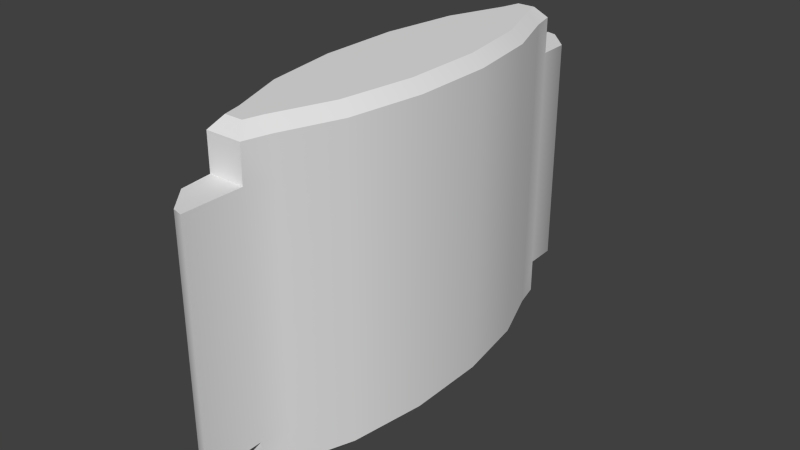 # Source: patch_berserk.blend  (saved by Blender 2.76.0; exported with 4.5.12 LTS)
import bpy
from mathutils import Matrix  # noqa: F401  (used for matrix-valued properties, if any)

bpy.ops.wm.read_factory_settings(use_empty=True)
scene = bpy.context.scene
scene.name = 'Scene'

# ---- collections
col_collection_1 = bpy.data.collections.new('Collection 1'); scene.collection.children.link(col_collection_1)

# ---- world
world_world = bpy.data.worlds.new('World'); scene.world = world_world
world_world.color = (0.05088, 0.05088, 0.05088)
world_world.use_sun_shadow = False
world_world.sun_shadow_jitter_overblur = 0.0
world_world.cycles.sampling_method = 'NONE'
world_world.cycles.sample_map_resolution = 256

# ---- meshes
me_path_berserk_mesh_data = bpy.data.meshes.new('path_berserk_mesh_data')
me_path_berserk_mesh_data.from_pydata([(0.007091, 0.07898, -0.0472), (0.009648, 0.06875, -0.0472), (0.01812, 0.04592, -0.0472), (0.02269, 0.01609, -0.0472), (0.02269, -0.01618, -0.0472), (0.0181, -0.04599, -0.0472), (0.009621, -0.0688, -0.0472), (0.006945, -0.079, -0.0472), (-0.007091, -0.07898, -0.0472), (-0.009648, -0.06875, -0.0472), (-0.01812, -0.04592, -0.0472), (-0.02269, -0.01609, -0.0472), (-0.02269, 0.01618, -0.0472), (-0.0181, 0.04599, -0.0472), (-0.009621, 0.0688, -0.0472), (-0.006945, 0.079, -0.0472), (0.007091, 0.07898, 0.04465), (0.009648, 0.06875, 0.04465), (0.01812, 0.04592, 0.04465), (0.02269, 0.01609, 0.04465), (0.02269, -0.01618, 0.04465), (0.0181, -0.04599, 0.04465), (0.009621, -0.0688, 0.04465), (0.006945, -0.079, 0.04465), (-0.007091, -0.07898, 0.04465), (-0.009648, -0.06875, 0.04465), (-0.01812, -0.04592, 0.04465), (-0.02269, -0.01609, 0.04465), (-0.02269, 0.01618, 0.04465), (-0.0181, 0.04599, 0.04465), (-0.009621, 0.0688, 0.04465), (-0.006945, 0.079, 0.04465), (0.006945, -0.1022, -0.0472), (-0.006945, 0.1022, -0.0472), (0.006945, -0.1022, 0.04465), (-0.006945, 0.1022, 0.04465), (0.003619, 0.07454, 0.06309), (0.007091, 0.07898, 0.05864), (0.005395, 0.06743, 0.06309), (0.009648, 0.06875, 0.05864), (0.01379, 0.0448, 0.06309), (0.01812, 0.04592, 0.05864), (0.01825, 0.01575, 0.06309), (0.02269, 0.01609, 0.05864), (0.01824, -0.01584, 0.06309), (0.02269, -0.01618, 0.05864), (0.01377, -0.04487, 0.06309), (0.0181, -0.04599, 0.05864), (0.005377, -0.06746, 0.06309), (0.009621, -0.0688, 0.05864), (0.003517, -0.07455, 0.06309), (0.006945, -0.079, 0.05864), (-0.003619, -0.07454, 0.06309), (-0.007091, -0.07898, 0.05864), (-0.005395, -0.06743, 0.06309), (-0.009648, -0.06875, 0.05864), (-0.01379, -0.0448, 0.06309), (-0.01812, -0.04592, 0.05864), (-0.01825, -0.01575, 0.06309), (-0.02269, -0.01609, 0.05864), (-0.01824, 0.01584, 0.06309), (-0.02269, 0.01618, 0.05864), (-0.01377, 0.04487, 0.06309), (-0.0181, 0.04599, 0.05864), (-0.005377, 0.06746, 0.06309), (-0.009621, 0.0688, 0.05864), (-0.003517, 0.07455, 0.06309), (-0.006945, 0.079, 0.05864), (0.003619, 0.07454, -0.06528), (0.007091, 0.07898, -0.06083), (0.009648, 0.06875, -0.06083), (0.005395, 0.06743, -0.06528), (0.01812, 0.04592, -0.06083), (0.01379, 0.0448, -0.06528), (0.02269, 0.01609, -0.06083), (0.01825, 0.01575, -0.06528), (0.02269, -0.01618, -0.06083), (0.01824, -0.01584, -0.06528), (0.0181, -0.04599, -0.06083), (0.01377, -0.04487, -0.06528), (0.009621, -0.0688, -0.06083), (0.005377, -0.06746, -0.06528), (0.006945, -0.079, -0.06083), (0.003517, -0.07455, -0.06528), (-0.007091, -0.07898, -0.06083), (-0.003619, -0.07454, -0.06528), (-0.009648, -0.06875, -0.06083), (-0.005395, -0.06743, -0.06528), (-0.01812, -0.04592, -0.06083), (-0.01379, -0.0448, -0.06528), (-0.02269, -0.01609, -0.06083), (-0.01825, -0.01575, -0.06528), (-0.02269, 0.01618, -0.06083), (-0.01824, 0.01584, -0.06528), (-0.0181, 0.04599, -0.06083), (-0.01377, 0.04487, -0.06528), (-0.009621, 0.0688, -0.06083), (-0.005377, 0.06746, -0.06528), (-0.006945, 0.079, -0.06083), (-0.003517, 0.07455, -0.06528), (-0.002961, 0.1012, -0.0472), (0.006684, 0.09123, -0.0472), (0.002961, -0.1012, -0.0472), (-0.00564, -0.09123, -0.0472), (0.006684, 0.09123, 0.04465), (-0.002961, 0.1012, 0.04465), (-0.00564, -0.09123, 0.04465), (0.002961, -0.1012, 0.04465), (0.006945, -0.079, -0.0472), (0.006945, -0.079, -0.0472), (-0.007091, -0.07898, -0.0472), (-0.007091, -0.07898, -0.0472), (-0.006945, 0.079, -0.0472), (-0.006945, 0.079, -0.0472), (0.007091, 0.07898, -0.0472), (0.007091, 0.07898, -0.0472), (0.006945, -0.079, 0.04465), (0.006945, -0.079, 0.04465), (-0.007091, -0.07898, 0.04465), (-0.007091, -0.07898, 0.04465), (-0.006945, 0.079, 0.04465), (-0.006945, 0.079, 0.04465), (0.007091, 0.07898, 0.04465), (0.007091, 0.07898, 0.04465), (0.006945, -0.1022, 0.04465), (0.006945, -0.1022, 0.04465), (0.006945, -0.1022, -0.0472), (0.006945, -0.1022, -0.0472), (-0.006945, 0.1022, 0.04465), (-0.006945, 0.1022, 0.04465), (-0.006945, 0.1022, -0.0472), (-0.006945, 0.1022, -0.0472), (0.009648, 0.06875, 0.05864), (0.007091, 0.07898, 0.05864), (0.007091, 0.07898, 0.05864), (0.007091, 0.07898, 0.05864), (0.003619, 0.07454, 0.06309), (0.003619, 0.07454, 0.06309), (0.005395, 0.06743, 0.06309), (0.01812, 0.04592, 0.05864), (0.01379, 0.0448, 0.06309), (0.02269, 0.01609, 0.05864), (0.01825, 0.01575, 0.06309), (0.02269, -0.01618, 0.05864), (0.01824, -0.01584, 0.06309), (0.0181, -0.04599, 0.05864), (0.01377, -0.04487, 0.06309), (0.009621, -0.0688, 0.05864), (0.005377, -0.06746, 0.06309), (0.003517, -0.07455, 0.06309), (0.003517, -0.07455, 0.06309), (0.006945, -0.079, 0.05864), (0.006945, -0.079, 0.05864), (0.006945, -0.079, 0.05864), (-0.003619, -0.07454, 0.06309), (-0.003619, -0.07454, 0.06309), (-0.007091, -0.07898, 0.05864), (-0.007091, -0.07898, 0.05864), (-0.007091, -0.07898, 0.05864), (-0.009648, -0.06875, 0.05864), (-0.005395, -0.06743, 0.06309), (-0.01812, -0.04592, 0.05864), (-0.01379, -0.0448, 0.06309), (-0.02269, -0.01609, 0.05864), (-0.01825, -0.01575, 0.06309), (-0.02269, 0.01618, 0.05864), (-0.01824, 0.01584, 0.06309), (-0.0181, 0.04599, 0.05864), (-0.01377, 0.04487, 0.06309), (-0.009621, 0.0688, 0.05864), (-0.005377, 0.06746, 0.06309), (-0.003517, 0.07455, 0.06309), (-0.003517, 0.07455, 0.06309), (-0.006945, 0.079, 0.05864), (-0.006945, 0.079, 0.05864), (-0.006945, 0.079, 0.05864), (0.003619, 0.07454, -0.06528), (0.003619, 0.07454, -0.06528), (0.007091, 0.07898, -0.06083), (0.007091, 0.07898, -0.06083), (0.007091, 0.07898, -0.06083), (0.009648, 0.06875, -0.06083), (0.005395, 0.06743, -0.06528), (0.01812, 0.04592, -0.06083), (0.01379, 0.0448, -0.06528), (0.02269, 0.01609, -0.06083), (0.01825, 0.01575, -0.06528), (0.02269, -0.01618, -0.06083), (0.01824, -0.01584, -0.06528), (0.0181, -0.04599, -0.06083), (0.01377, -0.04487, -0.06528), (0.009621, -0.0688, -0.06083), (0.005377, -0.06746, -0.06528), (0.006945, -0.079, -0.06083), (0.006945, -0.079, -0.06083), (0.006945, -0.079, -0.06083), (0.003517, -0.07455, -0.06528), (0.003517, -0.07455, -0.06528), (-0.007091, -0.07898, -0.06083), (-0.007091, -0.07898, -0.06083), (-0.007091, -0.07898, -0.06083), (-0.003619, -0.07454, -0.06528), (-0.003619, -0.07454, -0.06528), (-0.009648, -0.06875, -0.06083), (-0.005395, -0.06743, -0.06528), (-0.01812, -0.04592, -0.06083), (-0.01379, -0.0448, -0.06528), (-0.02269, -0.01609, -0.06083), (-0.01825, -0.01575, -0.06528), (-0.02269, 0.01618, -0.06083), (-0.01824, 0.01584, -0.06528), (-0.0181, 0.04599, -0.06083), (-0.01377, 0.04487, -0.06528), (-0.009621, 0.0688, -0.06083), (-0.005377, 0.06746, -0.06528), (-0.006945, 0.079, -0.06083), (-0.006945, 0.079, -0.06083), (-0.006945, 0.079, -0.06083), (-0.003517, 0.07455, -0.06528), (-0.003517, 0.07455, -0.06528), (0.002961, -0.1012, 0.04465), (-0.00564, -0.09123, 0.04465), (-0.00564, -0.09123, -0.0472), (0.002961, -0.1012, -0.0472), (0.006684, 0.09123, -0.0472), (-0.002961, 0.1012, -0.0472), (-0.002961, 0.1012, 0.04465), (0.006684, 0.09123, 0.04465)], [], [(121, 175, 135, 123), (18, 41, 43, 19), (19, 43, 45, 20), (20, 45, 47, 21), (21, 47, 49, 22), (22, 49, 152, 116), (117, 153, 157, 119), (118, 158, 55, 25), (25, 55, 57, 26), (26, 57, 59, 27), (27, 59, 61, 28), (28, 61, 63, 29), (29, 63, 65, 30), (30, 65, 174, 120), (122, 133, 39, 17), (17, 39, 41, 18), (177, 71, 73, 75, 77, 79, 81, 197, 202, 87, 89, 91, 93, 95, 97, 219), (1, 2, 183, 181), (114, 122, 17, 1), (1, 17, 18, 2), (2, 18, 19, 3), (3, 19, 20, 4), (4, 20, 21, 5), (5, 21, 22, 6), (6, 22, 116, 108), (111, 118, 25, 9), (9, 25, 26, 10), (10, 26, 27, 11), (11, 27, 28, 12), (12, 28, 29, 13), (13, 29, 30, 14), (23, 24, 221, 220, 125), (14, 30, 120, 112), (118, 111, 222, 106), (122, 114, 101, 104), (115, 113, 131, 225, 224), (126, 124, 107, 102), (112, 120, 128, 130), (110, 109, 127, 223, 103), (31, 16, 227, 105, 129), (108, 116, 34, 32), (15, 0, 180, 217), (111, 9, 203, 200), (11, 12, 209, 207), (3, 4, 187, 185), (14, 112, 215, 213), (6, 108, 193, 191), (9, 10, 205, 203), (12, 13, 211, 209), (4, 5, 189, 187), (7, 8, 198, 195), (10, 11, 207, 205), (2, 3, 185, 183), (13, 14, 213, 211), (5, 6, 191, 189), (114, 1, 181, 179), (132, 134, 136, 138), (139, 132, 138, 140), (141, 139, 140, 142), (143, 141, 142, 144), (145, 143, 144, 146), (147, 145, 146, 148), (151, 147, 148, 149), (156, 51, 150, 154), (159, 53, 155, 160), (161, 159, 160, 162), (163, 161, 162, 164), (165, 163, 164, 166), (167, 165, 166, 168), (169, 167, 168, 170), (173, 169, 170, 171), (37, 67, 172, 137), (178, 70, 182, 176), (70, 72, 184, 182), (72, 74, 186, 184), (74, 76, 188, 186), (76, 78, 190, 188), (78, 80, 192, 190), (80, 194, 196, 192), (82, 199, 201, 83), (84, 86, 204, 85), (86, 88, 206, 204), (88, 90, 208, 206), (90, 92, 210, 208), (92, 94, 212, 210), (94, 96, 214, 212), (96, 216, 218, 214), (98, 69, 68, 99), (38, 36, 66, 64, 62, 60, 58, 56, 54, 52, 50, 48, 46, 44, 42, 40), (106, 222, 102, 107), (100, 226, 104, 101), (33, 35, 226, 100)])
me_path_berserk_mesh_data.polygons.foreach_set('use_smooth', [True] * 92)
_uv = me_path_berserk_mesh_data.uv_layers.new(name='UVMap')
_uv.uv.foreach_set('vector', [0.3102, 0.7649, 0.3102, 0.7654, 0.311, 0.7654, 0.311, 0.7649, 0.31, 0.7649, 0.31, 0.7654, 0.3091, 0.7654, 0.3091, 0.7649, 0.3091, 0.7649, 0.3091, 0.7654, 0.3081, 0.7654, 0.3081, 0.7649, 0.3081, 0.7649, 0.3081, 0.7654, 0.3072, 0.7654, 0.3072, 0.7649, 0.3072, 0.7649, 0.3072, 0.7654, 0.3066, 0.7654, 0.3066, 0.7649, 0.3066, 0.7649, 0.3066, 0.7654, 0.3063, 0.7654, 0.3063, 0.7649, 0.3071, 0.7649, 0.3071, 0.7654, 0.3062, 0.7654, 0.3062, 0.7649, 0.3063, 0.7649, 0.3063, 0.7654, 0.3066, 0.7654, 0.3066, 0.7649, 0.3066, 0.7649, 0.3066, 0.7654, 0.3072, 0.7654, 0.3072, 0.7649, 0.3072, 0.7649, 0.3072, 0.7654, 0.3081, 0.7654, 0.3081, 0.7649, 0.3081, 0.7649, 0.3081, 0.7654, 0.3091, 0.7654, 0.3091, 0.7649, 0.3091, 0.7649, 0.3091, 0.7654, 0.31, 0.7654, 0.31, 0.7649, 0.31, 0.7649, 0.31, 0.7654, 0.3106, 0.7654, 0.3106, 0.7649, 0.3106, 0.7649, 0.3106, 0.7654, 0.3109, 0.7654, 0.3109, 0.7649, 0.3109, 0.7649, 0.3109, 0.7654, 0.3106, 0.7654, 0.3106, 0.7649, 0.3106, 0.7649, 0.3106, 0.7654, 0.31, 0.7654, 0.31, 0.7649, 0.3067, 0.7616, 0.3067, 0.7616, 0.3067, 0.7616, 0.3067, 0.7615, 0.3067, 0.7615, 0.3067, 0.7614, 0.3067, 0.7614, 0.3067, 0.7614, 0.3066, 0.7614, 0.3066, 0.7614, 0.3065, 0.7614, 0.3065, 0.7615, 0.3065, 0.7615, 0.3065, 0.7616, 0.3066, 0.7616, 0.3066, 0.7616, 0.3106, 0.762, 0.31, 0.762, 0.31, 0.7615, 0.3106, 0.7615, 0.3109, 0.762, 0.3109, 0.7649, 0.3106, 0.7649, 0.3106, 0.762, 0.3106, 0.762, 0.3106, 0.7649, 0.31, 0.7649, 0.31, 0.762, 0.31, 0.762, 0.31, 0.7649, 0.3091, 0.7649, 0.3091, 0.762, 0.3091, 0.762, 0.3091, 0.7649, 0.3081, 0.7649, 0.3081, 0.762, 0.3081, 0.762, 0.3081, 0.7649, 0.3072, 0.7649, 0.3072, 0.762, 0.3072, 0.762, 0.3072, 0.7649, 0.3066, 0.7649, 0.3066, 0.762, 0.3066, 0.762, 0.3066, 0.7649, 0.3063, 0.7649, 0.3063, 0.762, 0.3063, 0.762, 0.3063, 0.7649, 0.3066, 0.7649, 0.3066, 0.762, 0.3066, 0.762, 0.3066, 0.7649, 0.3072, 0.7649, 0.3072, 0.762, 0.3072, 0.762, 0.3072, 0.7649, 0.3081, 0.7649, 0.3081, 0.762, 0.3081, 0.762, 0.3081, 0.7649, 0.3091, 0.7649, 0.3091, 0.762, 0.3091, 0.762, 0.3091, 0.7649, 0.31, 0.7649, 0.31, 0.762, 0.31, 0.762, 0.31, 0.7649, 0.3106, 0.7649, 0.3106, 0.762, 0.3122, 0.7648, 0.3116, 0.7648, 0.3116, 0.7645, 0.312, 0.7642, 0.3122, 0.7642, 0.3106, 0.762, 0.3106, 0.7649, 0.3109, 0.7649, 0.3109, 0.762, 0.3061, 0.7648, 0.3061, 0.7619, 0.3053, 0.7619, 0.3053, 0.7648, 0.3111, 0.7648, 0.3111, 0.7619, 0.3119, 0.7619, 0.3119, 0.7648, 0.3123, 0.7619, 0.3116, 0.7619, 0.3116, 0.7625, 0.3118, 0.7625, 0.3123, 0.7622, 0.3054, 0.7622, 0.3054, 0.7639, 0.3052, 0.7639, 0.3052, 0.7622, 0.3111, 0.7619, 0.3111, 0.7648, 0.3124, 0.7648, 0.3124, 0.7619, 0.3116, 0.7625, 0.3123, 0.7625, 0.3123, 0.7619, 0.3121, 0.7619, 0.3116, 0.7621, 0.3048, 0.7642, 0.3055, 0.7642, 0.3055, 0.7646, 0.305, 0.7648, 0.3048, 0.7648, 0.3061, 0.7619, 0.3061, 0.7648, 0.3047, 0.7648, 0.3047, 0.7619, 0.3109, 0.762, 0.3102, 0.762, 0.3102, 0.7615, 0.3109, 0.7615, 0.3063, 0.762, 0.3066, 0.762, 0.3066, 0.7615, 0.3063, 0.7615, 0.3081, 0.762, 0.3091, 0.762, 0.3091, 0.7615, 0.3081, 0.7615, 0.3091, 0.762, 0.3081, 0.762, 0.3081, 0.7615, 0.3091, 0.7615, 0.3106, 0.762, 0.3109, 0.762, 0.3109, 0.7615, 0.3106, 0.7615, 0.3066, 0.762, 0.3063, 0.762, 0.3063, 0.7615, 0.3066, 0.7615, 0.3066, 0.762, 0.3072, 0.762, 0.3072, 0.7615, 0.3066, 0.7615, 0.3091, 0.762, 0.31, 0.762, 0.31, 0.7615, 0.3091, 0.7615, 0.3081, 0.762, 0.3072, 0.762, 0.3072, 0.7615, 0.3081, 0.7615, 0.307, 0.762, 0.3063, 0.762, 0.3063, 0.7615, 0.307, 0.7615, 0.3072, 0.762, 0.3081, 0.762, 0.3081, 0.7615, 0.3072, 0.7615, 0.31, 0.762, 0.3091, 0.762, 0.3091, 0.7615, 0.31, 0.7615, 0.31, 0.762, 0.3106, 0.762, 0.3106, 0.7615, 0.31, 0.7615, 0.3072, 0.762, 0.3066, 0.762, 0.3066, 0.7615, 0.3072, 0.7615, 0.3109, 0.762, 0.3106, 0.762, 0.3106, 0.7615, 0.3109, 0.7615, 0.3106, 0.7654, 0.3109, 0.7654, 0.3108, 0.7656, 0.3106, 0.7656, 0.31, 0.7654, 0.3106, 0.7654, 0.3106, 0.7656, 0.31, 0.7656, 0.3091, 0.7654, 0.31, 0.7654, 0.3099, 0.7656, 0.3091, 0.7656, 0.3081, 0.7654, 0.3091, 0.7654, 0.3091, 0.7656, 0.3081, 0.7656, 0.3072, 0.7654, 0.3081, 0.7654, 0.3081, 0.7656, 0.3073, 0.7656, 0.3066, 0.7654, 0.3072, 0.7654, 0.3072, 0.7656, 0.3066, 0.7656, 0.3063, 0.7654, 0.3066, 0.7654, 0.3066, 0.7656, 0.3064, 0.7656, 0.3062, 0.7654, 0.3071, 0.7654, 0.3069, 0.7656, 0.3064, 0.7656, 0.3066, 0.7654, 0.3063, 0.7654, 0.3064, 0.7656, 0.3066, 0.7656, 0.3072, 0.7654, 0.3066, 0.7654, 0.3066, 0.7656, 0.3072, 0.7656, 0.3081, 0.7654, 0.3072, 0.7654, 0.3073, 0.7656, 0.3081, 0.7656, 0.3091, 0.7654, 0.3081, 0.7654, 0.3081, 0.7656, 0.3091, 0.7656, 0.31, 0.7654, 0.3091, 0.7654, 0.3091, 0.7656, 0.31, 0.7656, 0.3106, 0.7654, 0.31, 0.7654, 0.31, 0.7656, 0.3106, 0.7656, 0.3109, 0.7654, 0.3106, 0.7654, 0.3106, 0.7656, 0.3108, 0.7656, 0.311, 0.7654, 0.3102, 0.7654, 0.3104, 0.7656, 0.3108, 0.7656, 0.3109, 0.7615, 0.3106, 0.7615, 0.3106, 0.7613, 0.3108, 0.7613, 0.3106, 0.7615, 0.31, 0.7615, 0.31, 0.7613, 0.3106, 0.7613, 0.31, 0.7615, 0.3091, 0.7615, 0.3091, 0.7613, 0.3099, 0.7613, 0.3091, 0.7615, 0.3081, 0.7615, 0.3081, 0.7613, 0.3091, 0.7613, 0.3081, 0.7615, 0.3072, 0.7615, 0.3073, 0.7613, 0.3081, 0.7613, 0.3072, 0.7615, 0.3066, 0.7615, 0.3066, 0.7613, 0.3072, 0.7613, 0.3066, 0.7615, 0.3063, 0.7615, 0.3064, 0.7613, 0.3066, 0.7613, 0.307, 0.7615, 0.3063, 0.7615, 0.3065, 0.7613, 0.3068, 0.7613, 0.3063, 0.7615, 0.3066, 0.7615, 0.3066, 0.7613, 0.3064, 0.7613, 0.3066, 0.7615, 0.3072, 0.7615, 0.3072, 0.7613, 0.3066, 0.7613, 0.3072, 0.7615, 0.3081, 0.7615, 0.3081, 0.7613, 0.3073, 0.7613, 0.3081, 0.7615, 0.3091, 0.7615, 0.3091, 0.7613, 0.3081, 0.7613, 0.3091, 0.7615, 0.31, 0.7615, 0.31, 0.7613, 0.3091, 0.7613, 0.31, 0.7615, 0.3106, 0.7615, 0.3106, 0.7613, 0.31, 0.7613, 0.3106, 0.7615, 0.3109, 0.7615, 0.3108, 0.7613, 0.3106, 0.7613, 0.3109, 0.7615, 0.3102, 0.7615, 0.3104, 0.7613, 0.3107, 0.7613, 0.3112, 0.7604, 0.3111, 0.7605, 0.3106, 0.7605, 0.3104, 0.7604, 0.3099, 0.76, 0.3097, 0.7595, 0.3097, 0.759, 0.3099, 0.7585, 0.3104, 0.7582, 0.3106, 0.758, 0.3111, 0.758, 0.3112, 0.7582, 0.3117, 0.7585, 0.3119, 0.759, 0.3119, 0.7595, 0.3117, 0.76, 0.3053, 0.7648, 0.3053, 0.7619, 0.3047, 0.7619, 0.3047, 0.7648, 0.3121, 0.7619, 0.3121, 0.7648, 0.3111, 0.7648, 0.3111, 0.7619, 0.3124, 0.7619, 0.3124, 0.7648, 0.3121, 0.7648, 0.3121, 0.7619])
me_path_berserk_mesh_data.use_remesh_preserve_volume = False
me_path_berserk_mesh_data.use_remesh_preserve_attributes = False
me_path_berserk_mesh_data.use_mirror_vertex_groups = False
me_path_berserk_mesh_data.update()

# ---- objects
ob_patch_berserk_mesh = bpy.data.objects.new('patch_berserk_mesh', me_path_berserk_mesh_data)

# ---- transforms, parenting, visibility, modifiers, constraints
ob_patch_berserk_mesh.location = (0.0, 0.0, 0.0)
ob_patch_berserk_mesh.lineart.crease_threshold = 0.0

# ---- collection membership
col_collection_1.objects.link(ob_patch_berserk_mesh)

# ---- scene / render settings (as saved in the file)
scene.frame_start = 1; scene.frame_end = 2; scene.frame_set(1)
scene.render.engine = 'BLENDER_EEVEE_NEXT'
scene.render.resolution_percentage = 50
scene.render.dither_intensity = 0.0
scene.cycles.use_denoising = False
scene.cycles.samples = 10
scene.cycles.sampling_pattern = 'TABULATED_SOBOL'
scene.cycles.light_sampling_threshold = 0.0
scene.cycles.use_adaptive_sampling = False
scene.cycles.use_light_tree = False
scene.cycles.blur_glossy = 0.0
scene.cycles.pixel_filter_type = 'GAUSSIAN'
scene.cycles.sample_clamp_indirect = 0.0
scene.view_settings.view_transform = 'Standard'
bpy.context.view_layer.update()

# ---- added for rendering (the .blend has no active camera and no usable light): camera, sun
cam_auto = bpy.data.cameras.new('AutoCamera')
cam_auto.lens = 50.0
cam_auto.sensor_width = 36.0
cam_auto.clip_end = 1000.0
ob_auto_camera = bpy.data.objects.new('AutoCamera', cam_auto)
scene.collection.objects.link(ob_auto_camera)
ob_auto_camera.location = (0.227167, -0.2726, 0.18064)
ob_auto_camera.rotation_euler = (1.09748, -7.21219e-08, 0.694738)
scene.camera = ob_auto_camera
light_auto_sun = bpy.data.lights.new('AutoSun', 'SUN')
light_auto_sun.energy = 3.0
light_auto_sun.angle = 0.0523599
ob_auto_sun = bpy.data.objects.new('AutoSun', light_auto_sun)
scene.collection.objects.link(ob_auto_sun)
ob_auto_sun.rotation_euler = (0.872665, 0.174533, 0.523599)
bpy.context.view_layer.update()
